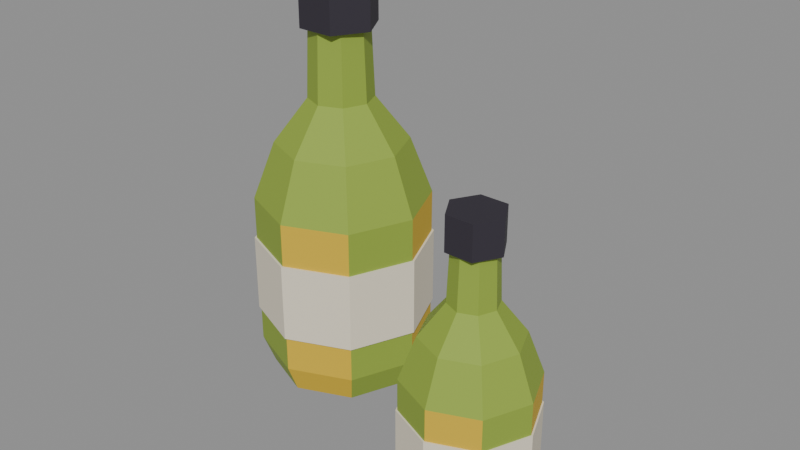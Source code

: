 # Source: olive-oil.blend  (saved by Blender 5.2.44; exported with 4.5.12 LTS)
import bpy
from mathutils import Matrix  # noqa: F401  (used for matrix-valued properties, if any)

bpy.ops.wm.read_factory_settings(use_empty=True)
scene = bpy.context.scene
scene.name = 'Scene'

# ---- collections
col_col_lowpoly = bpy.data.collections.new('COL_LowPoly'); scene.collection.children.link(col_col_lowpoly)

# ---- images (referenced by path relative to the original .blend; pixels are not part of the script)
import os
ASSET_DIR = os.environ.get("B2B_ASSET_DIR", "")  # directory of the original .blend (textures are referenced by path, not embedded)
HERE = os.path.dirname(os.path.abspath(__file__))  # packed textures are extracted next to this script under _unpacked/

def load_image(name, relpath, width, height, colorspace="sRGB"):
    """Load a texture the original file referenced (path relative to the .blend, or extracted next to this script)."""
    p = next((c for c in (os.path.join(HERE, relpath), os.path.join(ASSET_DIR, relpath)) if relpath and os.path.exists(c)), "")
    if p:
        img = bpy.data.images.load(p, check_existing=True)
        img.name = name
    else:  # same state as the original file: an image datablock whose file is absent (Cycles renders it pink)
        img = bpy.data.images.new(name, width, height)
        img.source = "FILE"
        img.filepath = "//" + (relpath or name)
    img.colorspace_settings.name = colorspace
    return img
img_olive_oil_basecolor = load_image('olive-oil_BaseColor', '_unpacked/olive-oil_BaseColor.49cf916f.png', 128, 112, 'sRGB')
img_olive_oil_maskmap = load_image('olive-oil_MaskMap', '_unpacked/olive-oil_MaskMap.307f4abe.png', 128, 112, 'Non-Color')

# ---- materials (node trees are filled in below, after node groups)
mat_m_olive_oil = bpy.data.materials.new('M_olive-oil')

# ---- material node trees
mat_m_olive_oil.use_nodes = True; mat_m_olive_oil.node_tree.nodes.clear()
_N = mat_m_olive_oil.node_tree.nodes; _L = mat_m_olive_oil.node_tree.links
n0 = _N.new('ShaderNodeBsdfPrincipled'); n0.name = 'Principled BSDF'; n0.location = (-200, 100)
n0.inputs[10].default_value = 0.005
n1 = _N.new('ShaderNodeOutputMaterial'); n1.name = 'Material Output'; n1.location = (200, 100)
n2 = _N.new('ShaderNodeTexImage'); n2.name = 'Image Texture'; n2.location = (0, 0)
n2.image = img_olive_oil_basecolor
n2.interpolation = 'Closest'
n3 = _N.new('ShaderNodeTexImage'); n3.name = 'Image Texture.001'; n3.location = (0, 0)
n3.image = img_olive_oil_maskmap
n3.interpolation = 'Closest'
n4 = _N.new('ShaderNodeSeparateColor'); n4.name = 'Separate Color'; n4.location = (0, 0)
n5 = _N.new('ShaderNodeMath'); n5.name = 'Math'; n5.location = (0, 0)
n5.operation = 'SUBTRACT'
n5.inputs[0].default_value = 1.0
_L.new(n0.outputs[0], n1.inputs[0])
_L.new(n2.outputs[0], n0.inputs[0])
_L.new(n3.outputs[0], n4.inputs[0])
_L.new(n4.outputs[0], n0.inputs[1])
_L.new(n3.outputs[1], n5.inputs[1])
_L.new(n5.outputs[0], n0.inputs[2])
n1.is_active_output = True

# ---- meshes
me_olive_oil = bpy.data.meshes.new('olive-oil')
me_olive_oil.from_pydata([(-0.05, 0.02, 0.0), (0.002, 0.02, 0.0), (-0.01323, 0.05677, 0.0), (-0.05, 0.072, 0.0), (-0.08677, 0.05677, 0.0), (-0.102, 0.02, 0.0), (-0.08677, -0.01677, 0.0), (-0.05, -0.032, 0.0), (-0.01323, -0.01677, 0.0), (0.01, 0.02, 0.02), (-0.007574, 0.06243, 0.02), (-0.05, 0.08, 0.02), (-0.09243, 0.06243, 0.02), (-0.11, 0.02, 0.02), (-0.09243, -0.02243, 0.02), (-0.05, -0.04, 0.02), (-0.007574, -0.02243, 0.02), (0.01, 0.02, 0.13), (-0.007574, 0.06243, 0.13), (-0.05, 0.08, 0.13), (-0.09243, 0.06243, 0.13), (-0.11, 0.02, 0.13), (-0.09243, -0.02243, 0.13), (-0.05, -0.04, 0.13), (-0.007574, -0.02243, 0.13), (-0.005, 0.02, 0.17), (-0.01818, 0.05182, 0.17), (-0.05, 0.065, 0.17), (-0.08182, 0.05182, 0.17), (-0.095, 0.02, 0.17), (-0.08182, -0.01182, 0.17), (-0.05, -0.025, 0.17), (-0.01818, -0.01182, 0.17), (-0.028, 0.02, 0.2), (-0.03444, 0.03556, 0.2), (-0.05, 0.042, 0.2), (-0.06556, 0.03556, 0.2), (-0.072, 0.02, 0.2), (-0.06556, 0.004444, 0.2), (-0.05, -0.002, 0.2), (-0.03444, 0.004444, 0.2), (-0.03, 0.02, 0.25), (-0.03586, 0.03414, 0.25), (-0.05, 0.04, 0.25), (-0.06414, 0.03414, 0.25), (-0.07, 0.02, 0.25), (-0.06414, 0.005858, 0.25), (-0.05, 0.0, 0.25), (-0.03586, 0.005858, 0.25), (-0.05, 0.02, 0.25), (0.0115, 0.02, 0.045), (-0.006513, 0.06349, 0.045), (-0.05, 0.0815, 0.045), (-0.09349, 0.06349, 0.045), (-0.1115, 0.02, 0.045), (-0.09349, -0.02349, 0.045), (-0.05, -0.0415, 0.045), (-0.006513, -0.02349, 0.045), (0.0115, 0.02, 0.1), (-0.006513, 0.06349, 0.1), (-0.05, 0.0815, 0.1), (-0.09349, 0.06349, 0.1), (-0.1115, 0.02, 0.1), (-0.09349, -0.02349, 0.1), (-0.05, -0.0415, 0.1), (-0.006513, -0.02349, 0.1), (-0.024, 0.02, 0.248), (-0.037, 0.04252, 0.248), (-0.063, 0.04252, 0.248), (-0.076, 0.02, 0.248), (-0.063, -0.002517, 0.248), (-0.037, -0.002517, 0.248), (-0.024, 0.02, 0.28), (-0.037, 0.04252, 0.28), (-0.063, 0.04252, 0.28), (-0.076, 0.02, 0.28), (-0.063, -0.002517, 0.28), (-0.037, -0.002517, 0.28), (0.11, -0.05, 0.0), (0.1464, -0.05, 0.0), (0.1357, -0.02426, 0.0), (0.11, -0.0136, 0.0), (0.08426, -0.02426, 0.0), (0.0736, -0.05, 0.0), (0.08426, -0.07574, 0.0), (0.11, -0.0864, 0.0), (0.1357, -0.07574, 0.0), (0.152, -0.05, 0.014), (0.1397, -0.0203, 0.014), (0.11, -0.008, 0.014), (0.0803, -0.0203, 0.014), (0.068, -0.05, 0.014), (0.0803, -0.0797, 0.014), (0.11, -0.092, 0.014), (0.1397, -0.0797, 0.014), (0.152, -0.05, 0.091), (0.1397, -0.0203, 0.091), (0.11, -0.008, 0.091), (0.0803, -0.0203, 0.091), (0.068, -0.05, 0.091), (0.0803, -0.0797, 0.091), (0.11, -0.092, 0.091), (0.1397, -0.0797, 0.091), (0.1415, -0.05, 0.119), (0.1323, -0.02773, 0.119), (0.11, -0.0185, 0.119), (0.08773, -0.02773, 0.119), (0.0785, -0.05, 0.119), (0.08773, -0.07227, 0.119), (0.11, -0.0815, 0.119), (0.1323, -0.07227, 0.119), (0.1254, -0.05, 0.14), (0.1209, -0.03911, 0.14), (0.11, -0.0346, 0.14), (0.09911, -0.03911, 0.14), (0.0946, -0.05, 0.14), (0.09911, -0.06089, 0.14), (0.11, -0.0654, 0.14), (0.1209, -0.06089, 0.14), (0.124, -0.05, 0.175), (0.1199, -0.0401, 0.175), (0.11, -0.036, 0.175), (0.1001, -0.0401, 0.175), (0.096, -0.05, 0.175), (0.1001, -0.0599, 0.175), (0.11, -0.064, 0.175), (0.1199, -0.0599, 0.175), (0.11, -0.05, 0.175), (0.1531, -0.05, 0.0315), (0.1404, -0.01956, 0.0315), (0.11, -0.00695, 0.0315), (0.07956, -0.01956, 0.0315), (0.06695, -0.05, 0.0315), (0.07956, -0.08044, 0.0315), (0.11, -0.09305, 0.0315), (0.1404, -0.08044, 0.0315), (0.1531, -0.05, 0.07), (0.1404, -0.01956, 0.07), (0.11, -0.00695, 0.07), (0.07956, -0.01956, 0.07), (0.06695, -0.05, 0.07), (0.07956, -0.08044, 0.07), (0.11, -0.09305, 0.07), (0.1404, -0.08044, 0.07), (0.1282, -0.05, 0.1736), (0.1191, -0.03424, 0.1736), (0.1009, -0.03424, 0.1736), (0.0918, -0.05, 0.1736), (0.1009, -0.06576, 0.1736), (0.1191, -0.06576, 0.1736), (0.1282, -0.05, 0.196), (0.1191, -0.03424, 0.196), (0.1009, -0.03424, 0.196), (0.0918, -0.05, 0.196), (0.1009, -0.06576, 0.196), (0.1191, -0.06576, 0.196)], [], [(0, 2, 1), (0, 3, 2), (0, 4, 3), (0, 5, 4), (0, 6, 5), (0, 7, 6), (0, 8, 7), (0, 1, 8), (1, 2, 10, 9), (2, 3, 11, 10), (3, 4, 12, 11), (4, 5, 13, 12), (5, 6, 14, 13), (6, 7, 15, 14), (7, 8, 16, 15), (8, 1, 9, 16), (9, 10, 18, 17), (10, 11, 19, 18), (11, 12, 20, 19), (12, 13, 21, 20), (13, 14, 22, 21), (14, 15, 23, 22), (15, 16, 24, 23), (16, 9, 17, 24), (17, 18, 26, 25), (18, 19, 27, 26), (19, 20, 28, 27), (20, 21, 29, 28), (21, 22, 30, 29), (22, 23, 31, 30), (23, 24, 32, 31), (24, 17, 25, 32), (25, 26, 34, 33), (26, 27, 35, 34), (27, 28, 36, 35), (28, 29, 37, 36), (29, 30, 38, 37), (30, 31, 39, 38), (31, 32, 40, 39), (32, 25, 33, 40), (33, 34, 42, 41), (34, 35, 43, 42), (35, 36, 44, 43), (36, 37, 45, 44), (37, 38, 46, 45), (38, 39, 47, 46), (39, 40, 48, 47), (40, 33, 41, 48), (41, 42, 49), (42, 43, 49), (43, 44, 49), (44, 45, 49), (45, 46, 49), (46, 47, 49), (47, 48, 49), (48, 41, 49), (50, 51, 59, 58), (51, 52, 60, 59), (52, 53, 61, 60), (53, 54, 62, 61), (54, 55, 63, 62), (55, 56, 64, 63), (56, 57, 65, 64), (57, 50, 58, 65), (57, 56, 55, 54, 53, 52, 51, 50), (58, 59, 60, 61, 62, 63, 64, 65), (66, 67, 73, 72), (67, 68, 74, 73), (68, 69, 75, 74), (69, 70, 76, 75), (70, 71, 77, 76), (71, 66, 72, 77), (71, 70, 69, 68, 67, 66), (72, 73, 74, 75, 76, 77), (78, 80, 79), (78, 81, 80), (78, 82, 81), (78, 83, 82), (78, 84, 83), (78, 85, 84), (78, 86, 85), (78, 79, 86), (79, 80, 88, 87), (80, 81, 89, 88), (81, 82, 90, 89), (82, 83, 91, 90), (83, 84, 92, 91), (84, 85, 93, 92), (85, 86, 94, 93), (86, 79, 87, 94), (87, 88, 96, 95), (88, 89, 97, 96), (89, 90, 98, 97), (90, 91, 99, 98), (91, 92, 100, 99), (92, 93, 101, 100), (93, 94, 102, 101), (94, 87, 95, 102), (95, 96, 104, 103), (96, 97, 105, 104), (97, 98, 106, 105), (98, 99, 107, 106), (99, 100, 108, 107), (100, 101, 109, 108), (101, 102, 110, 109), (102, 95, 103, 110), (103, 104, 112, 111), (104, 105, 113, 112), (105, 106, 114, 113), (106, 107, 115, 114), (107, 108, 116, 115), (108, 109, 117, 116), (109, 110, 118, 117), (110, 103, 111, 118), (111, 112, 120, 119), (112, 113, 121, 120), (113, 114, 122, 121), (114, 115, 123, 122), (115, 116, 124, 123), (116, 117, 125, 124), (117, 118, 126, 125), (118, 111, 119, 126), (119, 120, 127), (120, 121, 127), (121, 122, 127), (122, 123, 127), (123, 124, 127), (124, 125, 127), (125, 126, 127), (126, 119, 127), (128, 129, 137, 136), (129, 130, 138, 137), (130, 131, 139, 138), (131, 132, 140, 139), (132, 133, 141, 140), (133, 134, 142, 141), (134, 135, 143, 142), (135, 128, 136, 143), (135, 134, 133, 132, 131, 130, 129, 128), (136, 137, 138, 139, 140, 141, 142, 143), (144, 145, 151, 150), (145, 146, 152, 151), (146, 147, 153, 152), (147, 148, 154, 153), (148, 149, 155, 154), (149, 144, 150, 155), (149, 148, 147, 146, 145, 144), (150, 151, 152, 153, 154, 155)])
_uv = me_olive_oil.uv_layers.new(name='UVMap')
_uv.uv.foreach_set('vector', [0.5625, 0.07143, 0.5625, 0.07143, 0.5625, 0.07143, 0.5625, 0.07143, 0.5625, 0.07143, 0.5625, 0.07143, 0.5625, 0.07143, 0.5625, 0.07143, 0.5625, 0.07143, 0.5625, 0.07143, 0.5625, 0.07143, 0.5625, 0.07143, 0.5625, 0.07143, 0.5625, 0.07143, 0.5625, 0.07143, 0.5625, 0.07143, 0.5625, 0.07143, 0.5625, 0.07143, 0.5625, 0.07143, 0.5625, 0.07143, 0.5625, 0.07143, 0.5625, 0.07143, 0.5625, 0.07143, 0.5625, 0.07143, 0.6875, 0.07143, 0.6875, 0.07143, 0.6875, 0.07143, 0.6875, 0.07143, 0.5625, 0.07143, 0.5625, 0.07143, 0.5625, 0.07143, 0.5625, 0.07143, 0.6875, 0.07143, 0.6875, 0.07143, 0.6875, 0.07143, 0.6875, 0.07143, 0.5625, 0.07143, 0.5625, 0.07143, 0.5625, 0.07143, 0.5625, 0.07143, 0.6875, 0.07143, 0.6875, 0.07143, 0.6875, 0.07143, 0.6875, 0.07143, 0.5625, 0.07143, 0.5625, 0.07143, 0.5625, 0.07143, 0.5625, 0.07143, 0.6875, 0.07143, 0.6875, 0.07143, 0.6875, 0.07143, 0.6875, 0.07143, 0.5625, 0.07143, 0.5625, 0.07143, 0.5625, 0.07143, 0.5625, 0.07143, 0.6875, 0.07143, 0.6875, 0.07143, 0.6875, 0.07143, 0.6875, 0.07143, 0.5625, 0.07143, 0.5625, 0.07143, 0.5625, 0.07143, 0.5625, 0.07143, 0.6875, 0.07143, 0.6875, 0.07143, 0.6875, 0.07143, 0.6875, 0.07143, 0.5625, 0.07143, 0.5625, 0.07143, 0.5625, 0.07143, 0.5625, 0.07143, 0.6875, 0.07143, 0.6875, 0.07143, 0.6875, 0.07143, 0.6875, 0.07143, 0.5625, 0.07143, 0.5625, 0.07143, 0.5625, 0.07143, 0.5625, 0.07143, 0.6875, 0.07143, 0.6875, 0.07143, 0.6875, 0.07143, 0.6875, 0.07143, 0.5625, 0.07143, 0.5625, 0.07143, 0.5625, 0.07143, 0.5625, 0.07143, 0.5625, 0.07143, 0.5625, 0.07143, 0.5625, 0.07143, 0.5625, 0.07143, 0.5625, 0.07143, 0.5625, 0.07143, 0.5625, 0.07143, 0.5625, 0.07143, 0.5625, 0.07143, 0.5625, 0.07143, 0.5625, 0.07143, 0.5625, 0.07143, 0.5625, 0.07143, 0.5625, 0.07143, 0.5625, 0.07143, 0.5625, 0.07143, 0.5625, 0.07143, 0.5625, 0.07143, 0.5625, 0.07143, 0.5625, 0.07143, 0.5625, 0.07143, 0.5625, 0.07143, 0.5625, 0.07143, 0.5625, 0.07143, 0.5625, 0.07143, 0.5625, 0.07143, 0.5625, 0.07143, 0.5625, 0.07143, 0.5625, 0.07143, 0.5625, 0.07143, 0.5625, 0.07143, 0.5625, 0.07143, 0.5625, 0.07143, 0.5625, 0.07143, 0.5625, 0.07143, 0.5625, 0.07143, 0.5625, 0.07143, 0.5625, 0.07143, 0.5625, 0.07143, 0.5625, 0.07143, 0.5625, 0.07143, 0.5625, 0.07143, 0.5625, 0.07143, 0.5625, 0.07143, 0.5625, 0.07143, 0.5625, 0.07143, 0.5625, 0.07143, 0.5625, 0.07143, 0.5625, 0.07143, 0.5625, 0.07143, 0.5625, 0.07143, 0.5625, 0.07143, 0.5625, 0.07143, 0.5625, 0.07143, 0.5625, 0.07143, 0.5625, 0.07143, 0.5625, 0.07143, 0.5625, 0.07143, 0.5625, 0.07143, 0.5625, 0.07143, 0.5625, 0.07143, 0.5625, 0.07143, 0.5625, 0.07143, 0.5625, 0.07143, 0.5625, 0.07143, 0.5625, 0.07143, 0.5625, 0.07143, 0.5625, 0.07143, 0.5625, 0.07143, 0.5625, 0.07143, 0.5625, 0.07143, 0.5625, 0.07143, 0.5625, 0.07143, 0.5625, 0.07143, 0.5625, 0.07143, 0.5625, 0.07143, 0.5625, 0.07143, 0.5625, 0.07143, 0.5625, 0.07143, 0.5625, 0.07143, 0.5625, 0.07143, 0.5625, 0.07143, 0.5625, 0.07143, 0.5625, 0.07143, 0.5625, 0.07143, 0.5625, 0.07143, 0.5625, 0.07143, 0.5625, 0.07143, 0.5625, 0.07143, 0.5625, 0.07143, 0.5625, 0.07143, 0.5625, 0.07143, 0.5625, 0.07143, 0.5625, 0.07143, 0.5625, 0.07143, 0.5625, 0.07143, 0.5625, 0.07143, 0.5625, 0.07143, 0.5625, 0.07143, 0.5625, 0.07143, 0.5625, 0.07143, 0.5625, 0.07143, 0.5625, 0.07143, 0.5625, 0.07143, 0.5625, 0.07143, 0.5625, 0.07143, 0.5625, 0.07143, 0.5625, 0.07143, 0.5625, 0.07143, 0.5625, 0.07143, 0.5625, 0.07143, 0.5625, 0.07143, 0.5625, 0.07143, 0.5625, 0.07143, 0.5625, 0.07143, 0.5625, 0.07143, 0.5625, 0.07143, 0.5625, 0.07143, 0.5625, 0.07143, 0.5625, 0.07143, 0.1875, 0.5, 0.1875, 0.5, 0.1875, 0.5, 0.1875, 0.5, 0.1875, 0.5, 0.1875, 0.5, 0.1875, 0.5, 0.1875, 0.5, 0.1875, 0.5, 0.1875, 0.5, 0.1875, 0.5, 0.1875, 0.5, 0.1875, 0.5, 0.1875, 0.5, 0.1875, 0.5, 0.1875, 0.5, 0.1875, 0.5, 0.1875, 0.5, 0.1875, 0.5, 0.1875, 0.5, 0.1875, 0.5, 0.1875, 0.5, 0.1875, 0.5, 0.1875, 0.5, 0.1875, 0.5, 0.1875, 0.5, 0.1875, 0.5, 0.1875, 0.5, 0.1875, 0.5, 0.1875, 0.5, 0.1875, 0.5, 0.1875, 0.5, 0.1875, 0.5, 0.1875, 0.5, 0.1875, 0.5, 0.1875, 0.5, 0.1875, 0.5, 0.1875, 0.5, 0.1875, 0.5, 0.1875, 0.5, 0.1875, 0.5, 0.1875, 0.5, 0.1875, 0.5, 0.1875, 0.5, 0.1875, 0.5, 0.1875, 0.5, 0.1875, 0.5, 0.1875, 0.5, 0.0625, 0.07143, 0.0625, 0.07143, 0.0625, 0.07143, 0.0625, 0.07143, 0.0625, 0.07143, 0.0625, 0.07143, 0.0625, 0.07143, 0.0625, 0.07143, 0.0625, 0.07143, 0.0625, 0.07143, 0.0625, 0.07143, 0.0625, 0.07143, 0.0625, 0.07143, 0.0625, 0.07143, 0.0625, 0.07143, 0.0625, 0.07143, 0.0625, 0.07143, 0.0625, 0.07143, 0.0625, 0.07143, 0.0625, 0.07143, 0.0625, 0.07143, 0.0625, 0.07143, 0.0625, 0.07143, 0.0625, 0.07143, 0.0625, 0.07143, 0.0625, 0.07143, 0.0625, 0.07143, 0.0625, 0.07143, 0.0625, 0.07143, 0.0625, 0.07143, 0.0625, 0.07143, 0.0625, 0.07143, 0.0625, 0.07143, 0.0625, 0.07143, 0.0625, 0.07143, 0.0625, 0.07143, 0.5625, 0.07143, 0.5625, 0.07143, 0.5625, 0.07143, 0.5625, 0.07143, 0.5625, 0.07143, 0.5625, 0.07143, 0.5625, 0.07143, 0.5625, 0.07143, 0.5625, 0.07143, 0.5625, 0.07143, 0.5625, 0.07143, 0.5625, 0.07143, 0.5625, 0.07143, 0.5625, 0.07143, 0.5625, 0.07143, 0.5625, 0.07143, 0.5625, 0.07143, 0.5625, 0.07143, 0.5625, 0.07143, 0.5625, 0.07143, 0.5625, 0.07143, 0.5625, 0.07143, 0.5625, 0.07143, 0.5625, 0.07143, 0.6875, 0.07143, 0.6875, 0.07143, 0.6875, 0.07143, 0.6875, 0.07143, 0.5625, 0.07143, 0.5625, 0.07143, 0.5625, 0.07143, 0.5625, 0.07143, 0.6875, 0.07143, 0.6875, 0.07143, 0.6875, 0.07143, 0.6875, 0.07143, 0.5625, 0.07143, 0.5625, 0.07143, 0.5625, 0.07143, 0.5625, 0.07143, 0.6875, 0.07143, 0.6875, 0.07143, 0.6875, 0.07143, 0.6875, 0.07143, 0.5625, 0.07143, 0.5625, 0.07143, 0.5625, 0.07143, 0.5625, 0.07143, 0.6875, 0.07143, 0.6875, 0.07143, 0.6875, 0.07143, 0.6875, 0.07143, 0.5625, 0.07143, 0.5625, 0.07143, 0.5625, 0.07143, 0.5625, 0.07143, 0.6875, 0.07143, 0.6875, 0.07143, 0.6875, 0.07143, 0.6875, 0.07143, 0.5625, 0.07143, 0.5625, 0.07143, 0.5625, 0.07143, 0.5625, 0.07143, 0.6875, 0.07143, 0.6875, 0.07143, 0.6875, 0.07143, 0.6875, 0.07143, 0.5625, 0.07143, 0.5625, 0.07143, 0.5625, 0.07143, 0.5625, 0.07143, 0.6875, 0.07143, 0.6875, 0.07143, 0.6875, 0.07143, 0.6875, 0.07143, 0.5625, 0.07143, 0.5625, 0.07143, 0.5625, 0.07143, 0.5625, 0.07143, 0.6875, 0.07143, 0.6875, 0.07143, 0.6875, 0.07143, 0.6875, 0.07143, 0.5625, 0.07143, 0.5625, 0.07143, 0.5625, 0.07143, 0.5625, 0.07143, 0.5625, 0.07143, 0.5625, 0.07143, 0.5625, 0.07143, 0.5625, 0.07143, 0.5625, 0.07143, 0.5625, 0.07143, 0.5625, 0.07143, 0.5625, 0.07143, 0.5625, 0.07143, 0.5625, 0.07143, 0.5625, 0.07143, 0.5625, 0.07143, 0.5625, 0.07143, 0.5625, 0.07143, 0.5625, 0.07143, 0.5625, 0.07143, 0.5625, 0.07143, 0.5625, 0.07143, 0.5625, 0.07143, 0.5625, 0.07143, 0.5625, 0.07143, 0.5625, 0.07143, 0.5625, 0.07143, 0.5625, 0.07143, 0.5625, 0.07143, 0.5625, 0.07143, 0.5625, 0.07143, 0.5625, 0.07143, 0.5625, 0.07143, 0.5625, 0.07143, 0.5625, 0.07143, 0.5625, 0.07143, 0.5625, 0.07143, 0.5625, 0.07143, 0.5625, 0.07143, 0.5625, 0.07143, 0.5625, 0.07143, 0.5625, 0.07143, 0.5625, 0.07143, 0.5625, 0.07143, 0.5625, 0.07143, 0.5625, 0.07143, 0.5625, 0.07143, 0.5625, 0.07143, 0.5625, 0.07143, 0.5625, 0.07143, 0.5625, 0.07143, 0.5625, 0.07143, 0.5625, 0.07143, 0.5625, 0.07143, 0.5625, 0.07143, 0.5625, 0.07143, 0.5625, 0.07143, 0.5625, 0.07143, 0.5625, 0.07143, 0.5625, 0.07143, 0.5625, 0.07143, 0.5625, 0.07143, 0.5625, 0.07143, 0.5625, 0.07143, 0.5625, 0.07143, 0.5625, 0.07143, 0.5625, 0.07143, 0.5625, 0.07143, 0.5625, 0.07143, 0.5625, 0.07143, 0.5625, 0.07143, 0.5625, 0.07143, 0.5625, 0.07143, 0.5625, 0.07143, 0.5625, 0.07143, 0.5625, 0.07143, 0.5625, 0.07143, 0.5625, 0.07143, 0.5625, 0.07143, 0.5625, 0.07143, 0.5625, 0.07143, 0.5625, 0.07143, 0.5625, 0.07143, 0.5625, 0.07143, 0.5625, 0.07143, 0.5625, 0.07143, 0.5625, 0.07143, 0.5625, 0.07143, 0.5625, 0.07143, 0.5625, 0.07143, 0.5625, 0.07143, 0.5625, 0.07143, 0.5625, 0.07143, 0.5625, 0.07143, 0.5625, 0.07143, 0.5625, 0.07143, 0.5625, 0.07143, 0.5625, 0.07143, 0.5625, 0.07143, 0.5625, 0.07143, 0.5625, 0.07143, 0.5625, 0.07143, 0.5625, 0.07143, 0.5625, 0.07143, 0.5625, 0.07143, 0.5625, 0.07143, 0.5625, 0.07143, 0.5625, 0.07143, 0.5625, 0.07143, 0.5625, 0.07143, 0.5625, 0.07143, 0.5625, 0.07143, 0.5625, 0.07143, 0.5625, 0.07143, 0.5625, 0.07143, 0.5625, 0.07143, 0.5625, 0.07143, 0.5625, 0.07143, 0.5625, 0.07143, 0.5625, 0.07143, 0.5625, 0.07143, 0.5625, 0.07143, 0.5625, 0.07143, 0.5625, 0.07143, 0.1875, 0.5, 0.1875, 0.5, 0.1875, 0.5, 0.1875, 0.5, 0.1875, 0.5, 0.1875, 0.5, 0.1875, 0.5, 0.1875, 0.5, 0.1875, 0.5, 0.1875, 0.5, 0.1875, 0.5, 0.1875, 0.5, 0.1875, 0.5, 0.1875, 0.5, 0.1875, 0.5, 0.1875, 0.5, 0.1875, 0.5, 0.1875, 0.5, 0.1875, 0.5, 0.1875, 0.5, 0.1875, 0.5, 0.1875, 0.5, 0.1875, 0.5, 0.1875, 0.5, 0.1875, 0.5, 0.1875, 0.5, 0.1875, 0.5, 0.1875, 0.5, 0.1875, 0.5, 0.1875, 0.5, 0.1875, 0.5, 0.1875, 0.5, 0.1875, 0.5, 0.1875, 0.5, 0.1875, 0.5, 0.1875, 0.5, 0.1875, 0.5, 0.1875, 0.5, 0.1875, 0.5, 0.1875, 0.5, 0.1875, 0.5, 0.1875, 0.5, 0.1875, 0.5, 0.1875, 0.5, 0.1875, 0.5, 0.1875, 0.5, 0.1875, 0.5, 0.1875, 0.5, 0.0625, 0.07143, 0.0625, 0.07143, 0.0625, 0.07143, 0.0625, 0.07143, 0.0625, 0.07143, 0.0625, 0.07143, 0.0625, 0.07143, 0.0625, 0.07143, 0.0625, 0.07143, 0.0625, 0.07143, 0.0625, 0.07143, 0.0625, 0.07143, 0.0625, 0.07143, 0.0625, 0.07143, 0.0625, 0.07143, 0.0625, 0.07143, 0.0625, 0.07143, 0.0625, 0.07143, 0.0625, 0.07143, 0.0625, 0.07143, 0.0625, 0.07143, 0.0625, 0.07143, 0.0625, 0.07143, 0.0625, 0.07143, 0.0625, 0.07143, 0.0625, 0.07143, 0.0625, 0.07143, 0.0625, 0.07143, 0.0625, 0.07143, 0.0625, 0.07143, 0.0625, 0.07143, 0.0625, 0.07143, 0.0625, 0.07143, 0.0625, 0.07143, 0.0625, 0.07143, 0.0625, 0.07143])
me_olive_oil.materials.append(mat_m_olive_oil)
me_olive_oil.update()

# ---- objects
ob_olive_oil = bpy.data.objects.new('olive-oil', me_olive_oil)

# ---- transforms, parenting, visibility, modifiers, constraints
ob_olive_oil.location = (0.0, 0.0, 0.0)

# ---- collection membership
col_col_lowpoly.objects.link(ob_olive_oil)

# ---- scene / render settings (as saved in the file)
scene.frame_start = 1; scene.frame_end = 250; scene.frame_set(1)
scene.render.engine = 'BLENDER_EEVEE_NEXT'
scene.render.bake_bias = 0.0
scene.render.bake_samples = 0
scene.render.compositor_device = 'GPU'
scene.eevee.use_volume_custom_range = False
scene.eevee.fast_gi_thickness_near = 0.1
scene.eevee.fast_gi_thickness_far = 0.0
scene.eevee.ray_tracing_options.screen_trace_thickness = 0.1
bpy.context.view_layer.update()

# ---- added for rendering (the .blend has no active camera and no usable light): camera, sun + grey world if the file has none
cam_auto = bpy.data.cameras.new('AutoCamera')
cam_auto.lens = 50.0
cam_auto.sensor_width = 36.0
cam_auto.clip_end = 1000.0
ob_auto_camera = bpy.data.objects.new('AutoCamera', cam_auto)
scene.collection.objects.link(ob_auto_camera)
ob_auto_camera.location = (0.412063, -0.475321, 0.453031)
ob_auto_camera.rotation_euler = (1.09748, -7.21219e-08, 0.694738)
scene.camera = ob_auto_camera
light_auto_sun = bpy.data.lights.new('AutoSun', 'SUN')
light_auto_sun.energy = 3.0
light_auto_sun.angle = 0.0523599
ob_auto_sun = bpy.data.objects.new('AutoSun', light_auto_sun)
scene.collection.objects.link(ob_auto_sun)
ob_auto_sun.rotation_euler = (0.872665, 0.174533, 0.523599)
if scene.world is None:
    world_auto = bpy.data.worlds.new('AutoWorld')
    world_auto.color = (0.3, 0.3, 0.3)
    scene.world = world_auto
bpy.context.view_layer.update()
